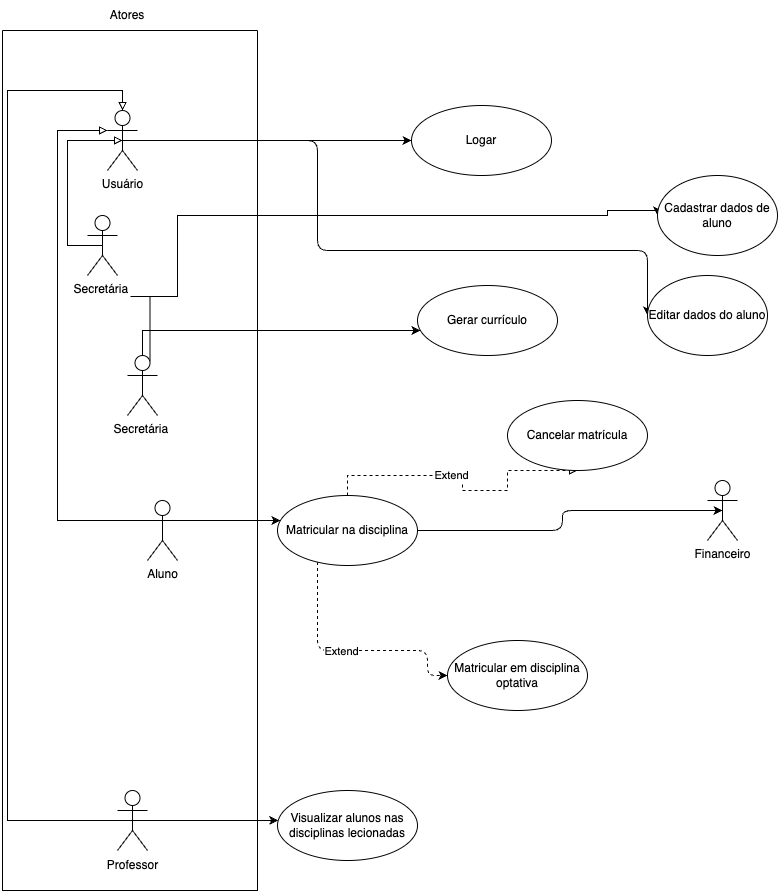

The diagram above was exported from draw.io. Its source (the exported page's mxGraphModel, read from the mxfile embedded in the PNG):
<mxGraphModel dx="954" dy="1703" grid="1" gridSize="10" guides="1" tooltips="1" connect="1" arrows="1" fold="1" page="1" pageScale="1" pageWidth="827" pageHeight="1169" math="0" shadow="0">
  <root>
    <mxCell id="0" />
    <mxCell id="1" parent="0" />
    <mxCell id="Ttxp76rmqHFoTlr9PWYt-11" style="edgeStyle=orthogonalEdgeStyle;rounded=0;orthogonalLoop=1;jettySize=auto;html=1;exitX=0.5;exitY=0.5;exitDx=0;exitDy=0;exitPerimeter=0;" parent="1" source="Ttxp76rmqHFoTlr9PWYt-5" target="Ttxp76rmqHFoTlr9PWYt-6" edge="1">
      <mxGeometry relative="1" as="geometry">
        <Array as="points">
          <mxPoint x="350" y="140" />
          <mxPoint x="350" y="140" />
        </Array>
      </mxGeometry>
    </mxCell>
    <mxCell id="Ttxp76rmqHFoTlr9PWYt-16" style="edgeStyle=orthogonalEdgeStyle;rounded=0;orthogonalLoop=1;jettySize=auto;html=1;exitX=0.75;exitY=0.1;exitDx=0;exitDy=0;exitPerimeter=0;entryX=0;entryY=0.5;entryDx=0;entryDy=0;" parent="1" source="Ttxp76rmqHFoTlr9PWYt-5" target="Ttxp76rmqHFoTlr9PWYt-14" edge="1">
      <mxGeometry relative="1" as="geometry">
        <Array as="points">
          <mxPoint x="133" y="106" />
          <mxPoint x="180" y="106" />
          <mxPoint x="180" y="25" />
          <mxPoint x="610" y="25" />
          <mxPoint x="610" y="20" />
          <mxPoint x="640" y="20" />
        </Array>
      </mxGeometry>
    </mxCell>
    <mxCell id="Ttxp76rmqHFoTlr9PWYt-5" value="Secretária&amp;nbsp;" style="shape=umlActor;verticalLabelPosition=bottom;verticalAlign=top;html=1;" parent="1" vertex="1">
      <mxGeometry x="130" y="165" width="30" height="60" as="geometry" />
    </mxCell>
    <mxCell id="Ttxp76rmqHFoTlr9PWYt-6" value="Gerar currículo" style="ellipse;whiteSpace=wrap;html=1;" parent="1" vertex="1">
      <mxGeometry x="420" y="95" width="140" height="70" as="geometry" />
    </mxCell>
    <mxCell id="Ttxp76rmqHFoTlr9PWYt-14" value="Cadastrar dados de aluno" style="ellipse;whiteSpace=wrap;html=1;" parent="1" vertex="1">
      <mxGeometry x="660" y="-15" width="120" height="80" as="geometry" />
    </mxCell>
    <mxCell id="Ttxp76rmqHFoTlr9PWYt-23" style="edgeStyle=orthogonalEdgeStyle;rounded=0;orthogonalLoop=1;jettySize=auto;html=1;exitX=1;exitY=0.3333333333333333;exitDx=0;exitDy=0;exitPerimeter=0;" parent="1" source="Ttxp76rmqHFoTlr9PWYt-17" target="Ttxp76rmqHFoTlr9PWYt-22" edge="1">
      <mxGeometry relative="1" as="geometry">
        <Array as="points">
          <mxPoint x="300" y="330" />
          <mxPoint x="300" y="330" />
        </Array>
      </mxGeometry>
    </mxCell>
    <mxCell id="Ttxp76rmqHFoTlr9PWYt-56" style="edgeStyle=orthogonalEdgeStyle;rounded=0;orthogonalLoop=1;jettySize=auto;html=1;exitX=0;exitY=0.3333333333333333;exitDx=0;exitDy=0;exitPerimeter=0;entryX=0;entryY=0.3333333333333333;entryDx=0;entryDy=0;entryPerimeter=0;endArrow=block;endFill=0;" parent="1" source="Ttxp76rmqHFoTlr9PWYt-17" target="Ttxp76rmqHFoTlr9PWYt-42" edge="1">
      <mxGeometry relative="1" as="geometry">
        <Array as="points">
          <mxPoint x="60" y="330" />
          <mxPoint x="60" y="-60" />
        </Array>
      </mxGeometry>
    </mxCell>
    <mxCell id="Ttxp76rmqHFoTlr9PWYt-17" value="Aluno" style="shape=umlActor;verticalLabelPosition=bottom;verticalAlign=top;html=1;" parent="1" vertex="1">
      <mxGeometry x="150" y="310" width="30" height="60" as="geometry" />
    </mxCell>
    <mxCell id="Ttxp76rmqHFoTlr9PWYt-65" style="edgeStyle=orthogonalEdgeStyle;rounded=0;orthogonalLoop=1;jettySize=auto;html=1;exitX=0.5;exitY=0;exitDx=0;exitDy=0;entryX=0.5;entryY=1;entryDx=0;entryDy=0;endArrow=block;endFill=0;dashed=1;" parent="1" source="Ttxp76rmqHFoTlr9PWYt-22" target="Ttxp76rmqHFoTlr9PWYt-24" edge="1">
      <mxGeometry relative="1" as="geometry">
        <Array as="points">
          <mxPoint x="350" y="285" />
          <mxPoint x="465" y="285" />
          <mxPoint x="465" y="300" />
          <mxPoint x="510" y="300" />
          <mxPoint x="510" y="280" />
        </Array>
      </mxGeometry>
    </mxCell>
    <mxCell id="Ttxp76rmqHFoTlr9PWYt-66" value="Extend" style="edgeLabel;html=1;align=center;verticalAlign=middle;resizable=0;points=[];" parent="Ttxp76rmqHFoTlr9PWYt-65" connectable="0" vertex="1">
      <mxGeometry x="-0.1385" y="1" relative="1" as="geometry">
        <mxPoint as="offset" />
      </mxGeometry>
    </mxCell>
    <mxCell id="SGpF-v5JoDDVjetMsOBm-1" style="edgeStyle=orthogonalEdgeStyle;rounded=1;orthogonalLoop=1;jettySize=auto;html=1;entryX=0;entryY=0.5;entryDx=0;entryDy=0;dashed=1;" parent="1" source="Ttxp76rmqHFoTlr9PWYt-22" target="Ttxp76rmqHFoTlr9PWYt-32" edge="1">
      <mxGeometry relative="1" as="geometry">
        <Array as="points">
          <mxPoint x="320" y="460" />
          <mxPoint x="430" y="460" />
          <mxPoint x="430" y="485" />
        </Array>
      </mxGeometry>
    </mxCell>
    <mxCell id="SGpF-v5JoDDVjetMsOBm-2" value="Extend" style="edgeLabel;html=1;align=center;verticalAlign=middle;resizable=0;points=[];" parent="SGpF-v5JoDDVjetMsOBm-1" vertex="1" connectable="0">
      <mxGeometry x="-0.0765" y="1" relative="1" as="geometry">
        <mxPoint y="1" as="offset" />
      </mxGeometry>
    </mxCell>
    <mxCell id="SGpF-v5JoDDVjetMsOBm-3" style="edgeStyle=orthogonalEdgeStyle;rounded=1;orthogonalLoop=1;jettySize=auto;html=1;entryX=0.5;entryY=0.5;entryDx=0;entryDy=0;entryPerimeter=0;" parent="1" source="Ttxp76rmqHFoTlr9PWYt-22" target="Ttxp76rmqHFoTlr9PWYt-27" edge="1">
      <mxGeometry relative="1" as="geometry" />
    </mxCell>
    <mxCell id="Ttxp76rmqHFoTlr9PWYt-22" value="Matricular na disciplina" style="ellipse;whiteSpace=wrap;html=1;" parent="1" vertex="1">
      <mxGeometry x="280" y="305" width="140" height="70" as="geometry" />
    </mxCell>
    <mxCell id="Ttxp76rmqHFoTlr9PWYt-24" value="Cancelar matrícula" style="ellipse;whiteSpace=wrap;html=1;" parent="1" vertex="1">
      <mxGeometry x="510" y="210" width="140" height="70" as="geometry" />
    </mxCell>
    <mxCell id="Ttxp76rmqHFoTlr9PWYt-27" value="Financeiro" style="shape=umlActor;verticalLabelPosition=bottom;verticalAlign=top;html=1;" parent="1" vertex="1">
      <mxGeometry x="710" y="290" width="30" height="60" as="geometry" />
    </mxCell>
    <mxCell id="Ttxp76rmqHFoTlr9PWYt-32" value="Matricular em disciplina optativa" style="ellipse;whiteSpace=wrap;html=1;" parent="1" vertex="1">
      <mxGeometry x="450" y="450" width="140" height="70" as="geometry" />
    </mxCell>
    <mxCell id="Ttxp76rmqHFoTlr9PWYt-40" style="edgeStyle=orthogonalEdgeStyle;rounded=0;orthogonalLoop=1;jettySize=auto;html=1;exitX=0.5;exitY=0.5;exitDx=0;exitDy=0;exitPerimeter=0;" parent="1" source="Ttxp76rmqHFoTlr9PWYt-37" target="Ttxp76rmqHFoTlr9PWYt-39" edge="1">
      <mxGeometry relative="1" as="geometry">
        <Array as="points">
          <mxPoint x="240" y="630" />
          <mxPoint x="240" y="630" />
        </Array>
      </mxGeometry>
    </mxCell>
    <mxCell id="Ttxp76rmqHFoTlr9PWYt-59" style="edgeStyle=orthogonalEdgeStyle;rounded=0;orthogonalLoop=1;jettySize=auto;html=1;entryX=0.5;entryY=0;entryDx=0;entryDy=0;entryPerimeter=0;endArrow=block;endFill=0;exitX=0.5;exitY=0.5;exitDx=0;exitDy=0;exitPerimeter=0;" parent="1" source="Ttxp76rmqHFoTlr9PWYt-37" target="Ttxp76rmqHFoTlr9PWYt-42" edge="1">
      <mxGeometry relative="1" as="geometry">
        <Array as="points">
          <mxPoint x="10" y="630" />
          <mxPoint x="10" y="-100" />
          <mxPoint x="125" y="-100" />
        </Array>
      </mxGeometry>
    </mxCell>
    <mxCell id="Ttxp76rmqHFoTlr9PWYt-37" value="" style="shape=umlActor;verticalLabelPosition=bottom;verticalAlign=top;html=1;" parent="1" vertex="1">
      <mxGeometry x="120" y="600" width="30" height="60" as="geometry" />
    </mxCell>
    <mxCell id="Ttxp76rmqHFoTlr9PWYt-38" value="Professor" style="text;html=1;align=center;verticalAlign=middle;resizable=0;points=[];autosize=1;strokeColor=none;fillColor=none;" parent="1" vertex="1">
      <mxGeometry x="100" y="660" width="70" height="30" as="geometry" />
    </mxCell>
    <mxCell id="Ttxp76rmqHFoTlr9PWYt-39" value="Visualizar alunos nas disciplinas lecionadas" style="ellipse;whiteSpace=wrap;html=1;" parent="1" vertex="1">
      <mxGeometry x="280" y="600" width="140" height="70" as="geometry" />
    </mxCell>
    <mxCell id="Ttxp76rmqHFoTlr9PWYt-47" style="edgeStyle=orthogonalEdgeStyle;rounded=0;orthogonalLoop=1;jettySize=auto;html=1;exitX=0.5;exitY=0.5;exitDx=0;exitDy=0;exitPerimeter=0;" parent="1" source="Ttxp76rmqHFoTlr9PWYt-42" target="Ttxp76rmqHFoTlr9PWYt-43" edge="1">
      <mxGeometry relative="1" as="geometry" />
    </mxCell>
    <mxCell id="SGpF-v5JoDDVjetMsOBm-5" style="edgeStyle=orthogonalEdgeStyle;rounded=1;orthogonalLoop=1;jettySize=auto;html=1;entryX=0;entryY=0.5;entryDx=0;entryDy=0;" parent="1" source="Ttxp76rmqHFoTlr9PWYt-42" target="SGpF-v5JoDDVjetMsOBm-4" edge="1">
      <mxGeometry relative="1" as="geometry">
        <Array as="points">
          <mxPoint x="320" y="-50" />
          <mxPoint x="320" y="60" />
          <mxPoint x="650" y="60" />
        </Array>
      </mxGeometry>
    </mxCell>
    <mxCell id="Ttxp76rmqHFoTlr9PWYt-42" value="Usuário" style="shape=umlActor;verticalLabelPosition=bottom;verticalAlign=top;html=1;" parent="1" vertex="1">
      <mxGeometry x="110" y="-80" width="30" height="60" as="geometry" />
    </mxCell>
    <mxCell id="Ttxp76rmqHFoTlr9PWYt-43" value="Logar" style="ellipse;whiteSpace=wrap;html=1;" parent="1" vertex="1">
      <mxGeometry x="414" y="-85" width="140" height="70" as="geometry" />
    </mxCell>
    <mxCell id="SGpF-v5JoDDVjetMsOBm-4" value="Editar dados do aluno" style="ellipse;whiteSpace=wrap;html=1;" parent="1" vertex="1">
      <mxGeometry x="650" y="85" width="120" height="80" as="geometry" />
    </mxCell>
    <mxCell id="SGpF-v5JoDDVjetMsOBm-6" value="Secretária&amp;nbsp;" style="shape=umlActor;verticalLabelPosition=bottom;verticalAlign=top;html=1;" parent="1" vertex="1">
      <mxGeometry x="90" y="25" width="30" height="60" as="geometry" />
    </mxCell>
    <mxCell id="SGpF-v5JoDDVjetMsOBm-12" style="edgeStyle=orthogonalEdgeStyle;rounded=0;orthogonalLoop=1;jettySize=auto;html=1;exitX=0.5;exitY=0.5;exitDx=0;exitDy=0;exitPerimeter=0;entryX=0.5;entryY=0.5;entryDx=0;entryDy=0;entryPerimeter=0;endArrow=block;endFill=0;" parent="1" source="SGpF-v5JoDDVjetMsOBm-6" target="Ttxp76rmqHFoTlr9PWYt-42" edge="1">
      <mxGeometry relative="1" as="geometry">
        <Array as="points">
          <mxPoint x="70" y="55" />
          <mxPoint x="70" y="-50" />
        </Array>
        <mxPoint x="160" y="340" as="sourcePoint" />
        <mxPoint x="120" y="-50" as="targetPoint" />
      </mxGeometry>
    </mxCell>
    <mxCell id="SGpF-v5JoDDVjetMsOBm-14" value="" style="swimlane;startSize=0;" parent="1" vertex="1">
      <mxGeometry x="5" y="-160" width="255" height="860" as="geometry" />
    </mxCell>
    <mxCell id="SGpF-v5JoDDVjetMsOBm-15" value="Atores" style="text;html=1;strokeColor=none;fillColor=none;align=center;verticalAlign=middle;whiteSpace=wrap;rounded=0;" parent="1" vertex="1">
      <mxGeometry x="100" y="-190" width="60" height="30" as="geometry" />
    </mxCell>
  </root>
</mxGraphModel>